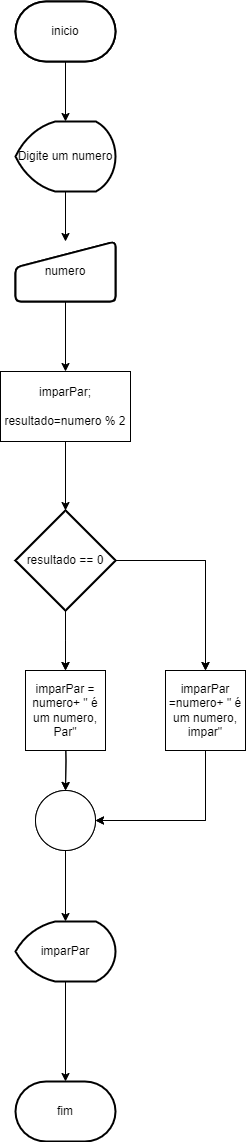

The diagram above was exported from draw.io. Its source (the exported page's mxGraphModel, read from the mxfile embedded in the PNG):
<mxGraphModel dx="405" dy="418" grid="1" gridSize="10" guides="1" tooltips="1" connect="1" arrows="1" fold="1" page="1" pageScale="1" pageWidth="827" pageHeight="1169" math="0" shadow="0">
  <root>
    <mxCell id="0" />
    <mxCell id="1" parent="0" />
    <mxCell id="9RM7PMXOeWfi8y1bQBPI-1" value="inicio" style="strokeWidth=2;html=1;shape=mxgraph.flowchart.terminator;whiteSpace=wrap;" parent="1" vertex="1">
      <mxGeometry x="150" y="40" width="100" height="60" as="geometry" />
    </mxCell>
    <mxCell id="XXfowI9lEDlqmIBXnvzk-18" value="" style="edgeStyle=orthogonalEdgeStyle;rounded=0;orthogonalLoop=1;jettySize=auto;html=1;" edge="1" parent="1" source="9RM7PMXOeWfi8y1bQBPI-2" target="XXfowI9lEDlqmIBXnvzk-3">
      <mxGeometry relative="1" as="geometry" />
    </mxCell>
    <mxCell id="9RM7PMXOeWfi8y1bQBPI-2" value="Digite um numero" style="strokeWidth=2;html=1;shape=mxgraph.flowchart.display;whiteSpace=wrap;" parent="1" vertex="1">
      <mxGeometry x="150" y="160" width="100" height="70" as="geometry" />
    </mxCell>
    <mxCell id="9RM7PMXOeWfi8y1bQBPI-3" value="" style="html=1;strokeWidth=2;shape=manualInput;whiteSpace=wrap;rounded=1;size=26;arcSize=11;" parent="1" vertex="1">
      <mxGeometry x="150" y="280" width="100" height="60" as="geometry" />
    </mxCell>
    <mxCell id="9RM7PMXOeWfi8y1bQBPI-7" value="" style="edgeStyle=orthogonalEdgeStyle;rounded=0;orthogonalLoop=1;jettySize=auto;html=1;" parent="1" source="9RM7PMXOeWfi8y1bQBPI-4" edge="1">
      <mxGeometry relative="1" as="geometry">
        <mxPoint x="200" y="709" as="targetPoint" />
      </mxGeometry>
    </mxCell>
    <mxCell id="9RM7PMXOeWfi8y1bQBPI-11" style="edgeStyle=orthogonalEdgeStyle;rounded=0;orthogonalLoop=1;jettySize=auto;html=1;entryX=0.5;entryY=0;entryDx=0;entryDy=0;" parent="1" source="9RM7PMXOeWfi8y1bQBPI-4" target="9RM7PMXOeWfi8y1bQBPI-10" edge="1">
      <mxGeometry relative="1" as="geometry" />
    </mxCell>
    <mxCell id="9RM7PMXOeWfi8y1bQBPI-4" value="" style="strokeWidth=2;html=1;shape=mxgraph.flowchart.decision;whiteSpace=wrap;" parent="1" vertex="1">
      <mxGeometry x="150" y="549" width="100" height="100" as="geometry" />
    </mxCell>
    <mxCell id="9RM7PMXOeWfi8y1bQBPI-5" value="" style="verticalLabelPosition=bottom;verticalAlign=top;html=1;shape=mxgraph.flowchart.on-page_reference;" parent="1" vertex="1">
      <mxGeometry x="170" y="829" width="60" height="60" as="geometry" />
    </mxCell>
    <mxCell id="9RM7PMXOeWfi8y1bQBPI-8" value="" style="edgeStyle=orthogonalEdgeStyle;rounded=0;orthogonalLoop=1;jettySize=auto;html=1;" parent="1" target="9RM7PMXOeWfi8y1bQBPI-5" edge="1">
      <mxGeometry relative="1" as="geometry">
        <mxPoint x="200" y="769" as="sourcePoint" />
      </mxGeometry>
    </mxCell>
    <mxCell id="9RM7PMXOeWfi8y1bQBPI-9" value="" style="whiteSpace=wrap;html=1;aspect=fixed;" parent="1" vertex="1">
      <mxGeometry x="160" y="709" width="80" height="80" as="geometry" />
    </mxCell>
    <mxCell id="9RM7PMXOeWfi8y1bQBPI-15" value="" style="edgeStyle=orthogonalEdgeStyle;rounded=0;orthogonalLoop=1;jettySize=auto;html=1;entryX=1;entryY=0.5;entryDx=0;entryDy=0;entryPerimeter=0;exitX=0.5;exitY=1;exitDx=0;exitDy=0;" parent="1" source="9RM7PMXOeWfi8y1bQBPI-10" target="9RM7PMXOeWfi8y1bQBPI-5" edge="1">
      <mxGeometry relative="1" as="geometry" />
    </mxCell>
    <mxCell id="9RM7PMXOeWfi8y1bQBPI-10" value="" style="whiteSpace=wrap;html=1;aspect=fixed;" parent="1" vertex="1">
      <mxGeometry x="300" y="709" width="80" height="80" as="geometry" />
    </mxCell>
    <mxCell id="9RM7PMXOeWfi8y1bQBPI-16" value="" style="rounded=0;whiteSpace=wrap;html=1;" parent="1" vertex="1">
      <mxGeometry x="140" y="420" width="120" height="60" as="geometry" />
    </mxCell>
    <mxCell id="XXfowI9lEDlqmIBXnvzk-17" value="" style="edgeStyle=orthogonalEdgeStyle;rounded=0;orthogonalLoop=1;jettySize=auto;html=1;" edge="1" parent="1" source="XXfowI9lEDlqmIBXnvzk-1" target="9RM7PMXOeWfi8y1bQBPI-2">
      <mxGeometry relative="1" as="geometry" />
    </mxCell>
    <mxCell id="XXfowI9lEDlqmIBXnvzk-1" value="inicio" style="strokeWidth=2;html=1;shape=mxgraph.flowchart.terminator;whiteSpace=wrap;" vertex="1" parent="1">
      <mxGeometry x="150" y="40" width="100" height="60" as="geometry" />
    </mxCell>
    <mxCell id="XXfowI9lEDlqmIBXnvzk-19" value="" style="edgeStyle=orthogonalEdgeStyle;rounded=0;orthogonalLoop=1;jettySize=auto;html=1;" edge="1" parent="1" source="XXfowI9lEDlqmIBXnvzk-3" target="XXfowI9lEDlqmIBXnvzk-12">
      <mxGeometry relative="1" as="geometry" />
    </mxCell>
    <mxCell id="XXfowI9lEDlqmIBXnvzk-3" value="numero" style="html=1;strokeWidth=2;shape=manualInput;whiteSpace=wrap;rounded=1;size=26;arcSize=11;" vertex="1" parent="1">
      <mxGeometry x="150" y="280" width="100" height="60" as="geometry" />
    </mxCell>
    <mxCell id="XXfowI9lEDlqmIBXnvzk-4" value="" style="edgeStyle=orthogonalEdgeStyle;rounded=0;orthogonalLoop=1;jettySize=auto;html=1;" edge="1" parent="1" source="XXfowI9lEDlqmIBXnvzk-6">
      <mxGeometry relative="1" as="geometry">
        <mxPoint x="200" y="709" as="targetPoint" />
      </mxGeometry>
    </mxCell>
    <mxCell id="XXfowI9lEDlqmIBXnvzk-5" style="edgeStyle=orthogonalEdgeStyle;rounded=0;orthogonalLoop=1;jettySize=auto;html=1;entryX=0.5;entryY=0;entryDx=0;entryDy=0;" edge="1" parent="1" source="XXfowI9lEDlqmIBXnvzk-6" target="XXfowI9lEDlqmIBXnvzk-11">
      <mxGeometry relative="1" as="geometry" />
    </mxCell>
    <mxCell id="XXfowI9lEDlqmIBXnvzk-6" value="resultado == 0" style="strokeWidth=2;html=1;shape=mxgraph.flowchart.decision;whiteSpace=wrap;" vertex="1" parent="1">
      <mxGeometry x="150" y="549" width="100" height="100" as="geometry" />
    </mxCell>
    <mxCell id="XXfowI9lEDlqmIBXnvzk-21" value="" style="edgeStyle=orthogonalEdgeStyle;rounded=0;orthogonalLoop=1;jettySize=auto;html=1;" edge="1" parent="1" source="XXfowI9lEDlqmIBXnvzk-7" target="XXfowI9lEDlqmIBXnvzk-15">
      <mxGeometry relative="1" as="geometry" />
    </mxCell>
    <mxCell id="XXfowI9lEDlqmIBXnvzk-7" value="" style="verticalLabelPosition=bottom;verticalAlign=top;html=1;shape=mxgraph.flowchart.on-page_reference;" vertex="1" parent="1">
      <mxGeometry x="170" y="829" width="60" height="60" as="geometry" />
    </mxCell>
    <mxCell id="XXfowI9lEDlqmIBXnvzk-8" value="" style="edgeStyle=orthogonalEdgeStyle;rounded=0;orthogonalLoop=1;jettySize=auto;html=1;" edge="1" parent="1" target="XXfowI9lEDlqmIBXnvzk-7">
      <mxGeometry relative="1" as="geometry">
        <mxPoint x="200" y="769" as="sourcePoint" />
      </mxGeometry>
    </mxCell>
    <mxCell id="XXfowI9lEDlqmIBXnvzk-9" value="imparPar = numero+ &quot; é um numero, Par&quot;" style="whiteSpace=wrap;html=1;aspect=fixed;" vertex="1" parent="1">
      <mxGeometry x="160" y="709" width="80" height="80" as="geometry" />
    </mxCell>
    <mxCell id="XXfowI9lEDlqmIBXnvzk-10" value="" style="edgeStyle=orthogonalEdgeStyle;rounded=0;orthogonalLoop=1;jettySize=auto;html=1;entryX=1;entryY=0.5;entryDx=0;entryDy=0;entryPerimeter=0;exitX=0.5;exitY=1;exitDx=0;exitDy=0;" edge="1" parent="1" source="XXfowI9lEDlqmIBXnvzk-11" target="XXfowI9lEDlqmIBXnvzk-7">
      <mxGeometry relative="1" as="geometry" />
    </mxCell>
    <mxCell id="XXfowI9lEDlqmIBXnvzk-11" value="imparPar =numero+ &quot; é um numero, impar&quot;" style="whiteSpace=wrap;html=1;aspect=fixed;" vertex="1" parent="1">
      <mxGeometry x="300" y="709" width="80" height="80" as="geometry" />
    </mxCell>
    <mxCell id="XXfowI9lEDlqmIBXnvzk-20" value="" style="edgeStyle=orthogonalEdgeStyle;rounded=0;orthogonalLoop=1;jettySize=auto;html=1;" edge="1" parent="1" source="XXfowI9lEDlqmIBXnvzk-12" target="XXfowI9lEDlqmIBXnvzk-6">
      <mxGeometry relative="1" as="geometry" />
    </mxCell>
    <mxCell id="XXfowI9lEDlqmIBXnvzk-12" value="&lt;div&gt;imparPar;&lt;/div&gt;&lt;div&gt;&lt;br&gt;&lt;/div&gt;&lt;div&gt;resultado=numero % 2&lt;/div&gt;" style="rounded=0;whiteSpace=wrap;html=1;" vertex="1" parent="1">
      <mxGeometry x="135" y="410" width="130" height="70" as="geometry" />
    </mxCell>
    <mxCell id="XXfowI9lEDlqmIBXnvzk-22" value="" style="edgeStyle=orthogonalEdgeStyle;rounded=0;orthogonalLoop=1;jettySize=auto;html=1;" edge="1" parent="1" source="XXfowI9lEDlqmIBXnvzk-15" target="XXfowI9lEDlqmIBXnvzk-16">
      <mxGeometry relative="1" as="geometry" />
    </mxCell>
    <mxCell id="XXfowI9lEDlqmIBXnvzk-15" value="imparPar" style="strokeWidth=2;html=1;shape=mxgraph.flowchart.display;whiteSpace=wrap;" vertex="1" parent="1">
      <mxGeometry x="150" y="960" width="100" height="60" as="geometry" />
    </mxCell>
    <mxCell id="XXfowI9lEDlqmIBXnvzk-16" value="fim" style="strokeWidth=2;html=1;shape=mxgraph.flowchart.terminator;whiteSpace=wrap;" vertex="1" parent="1">
      <mxGeometry x="150" y="1120" width="100" height="60" as="geometry" />
    </mxCell>
  </root>
</mxGraphModel>